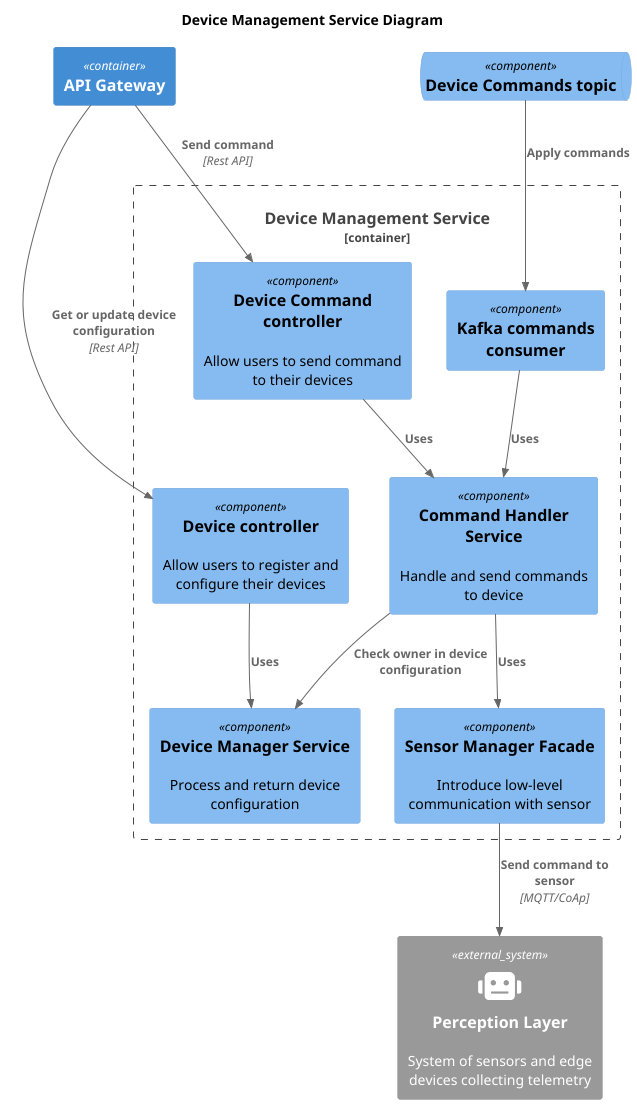

The diagram above was rendered by PlantUML. Its source (embedded in the PNG):
@startuml
title Device Management Service Diagram

top to bottom direction

!include https://raw.githubusercontent.com/plantuml-stdlib/C4-PlantUML/master/C4_Component.puml

Container(Gateway, "API Gateway")
Container_Boundary(DeviceManagementSvc, "Device Management Service") {
   Component(CommandController, "Device Command controller", "", "Allow users to send command to their devices")
   Component(DeviceController, "Device controller", "", "Allow users to register and configure their devices")
   Component(CommandHandler, "Command Handler Service", "", "Handle and send commands to device")
   Component(DeviceManagerService, "Device Manager Service", "", "Process and return device configuration")
   Component(SensorManagerFacade, "Sensor Manager Facade", "", "Introduce low-level communication with sensor")
   Component(CommandConsumer, "Kafka commands consumer")
}

ComponentQueue(CommandsQ, "Device Commands topic")
System_Ext(Sensors, "Perception Layer", "System of sensors and edge devices collecting telemetry", $sprite=robot)

Rel(Gateway, CommandController, "Send command", "Rest API")
Rel(Gateway, DeviceController, "Get or update device configuration", "Rest API")
Rel(CommandController, CommandHandler, "Uses")
Rel(DeviceController, DeviceManagerService, "Uses")
Rel(CommandHandler, DeviceManagerService, "Check owner in device configuration")
Rel(CommandHandler, SensorManagerFacade, "Uses")
Rel(SensorManagerFacade, Sensors, "Send command to sensor", "MQTT/CoAp")
Rel(CommandsQ, CommandConsumer, "Apply commands")
Rel(CommandConsumer, CommandHandler, "Uses")

@enduml